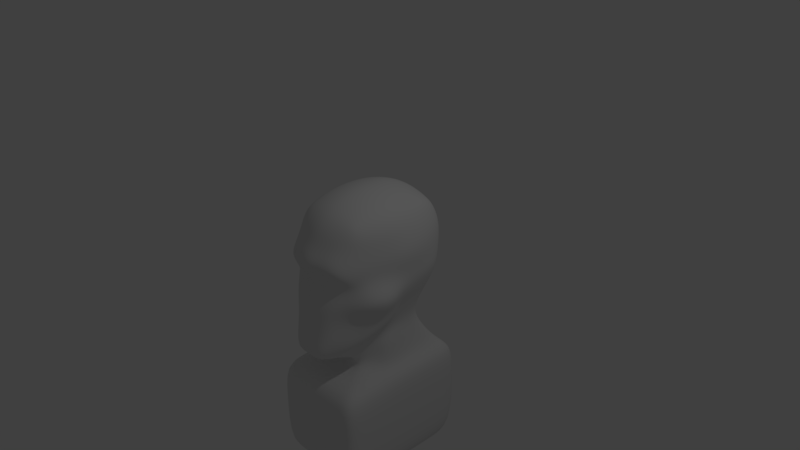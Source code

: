 # Source: humanMale.blend  (saved by Blender 2.78.0; exported with 4.5.12 LTS)
import bpy
from mathutils import Matrix  # noqa: F401  (used for matrix-valued properties, if any)

bpy.ops.wm.read_factory_settings(use_empty=True)
scene = bpy.context.scene
scene.name = 'Scene'

# ---- collections
col_collection_1 = bpy.data.collections.new('Collection 1'); scene.collection.children.link(col_collection_1)

# ---- materials (node trees are filled in below, after node groups)
mat_material = bpy.data.materials.new('Material')
mat_material.alpha_threshold = 0.0
mat_material.use_transparent_shadow = False
mat_material.roughness = 0.5
mat_material.line_color = (0.0, 0.0, 0.0, 1.0)

# ---- material node trees

# ---- world
world_world = bpy.data.worlds.new('World'); scene.world = world_world
world_world.color = (0.05088, 0.05088, 0.05088)
world_world.use_sun_shadow = False
world_world.sun_shadow_jitter_overblur = 0.0
world_world.cycles.sampling_method = 'MANUAL'

# ---- cameras
cam_camera = bpy.data.cameras.new('Camera')
cam_camera.clip_end = 100.0
cam_camera.lens = 35.0
cam_camera.sensor_width = 32.0
cam_camera.sensor_height = 18.0
cam_camera.ortho_scale = 7.314
cam_camera.dof.focus_distance = 0.0
cam_camera.dof.aperture_fstop = 128.0

# ---- lights
light_lamp = bpy.data.lights.new('Lamp', 'POINT')
light_lamp.transmission_factor = 0.0
light_lamp.cutoff_distance = 30.0
light_lamp.energy = 100.0
light_lamp.shadow_buffer_clip_start = 1.001
light_lamp.shadow_soft_size = 0.1
light_lamp.shadow_maximum_resolution = 0.006
light_lamp.use_absolute_resolution = True

# ---- meshes
me_cube = bpy.data.meshes.new('Cube')
me_cube.from_pydata([(0.4919, 0.57, -0.4813), (0.3225, -0.9036, -0.9985), (0.4483, 0.6596, 0.6952), (0.4337, -0.6185, 0.7206), (0.5504, -0.002125, -0.5378), (0.0, 0.68, -0.56), (0.5459, 0.7459, 0.06786), (0.0, -1.1, -1.1), (0.5052, -0.6817, -0.02584), (0.5204, 0.04478, 0.8072), (0.0, 0.6972, 0.7927), (0.0, -0.7087, 0.8124), (0.0, 0.9121, 0.08203), (0.0, -0.991, -0.02179), (0.7, -2.98e-07, 0.0), (0.0, 0.05331, 0.9983), (0.7, 1.0, -3.0), (0.7, 1.0, -2.0), (0.7, -1.0, -2.0), (0.7, -5.96e-08, -2.0), (0.0, 1.0, -2.0), (0.0, -1.0, -2.0), (0.7, 1.0, -1.5), (0.7, -1.0, -3.0), (0.7, -5.96e-08, -3.0), (0.0, 1.0, -3.0), (0.0, -1.0, -3.0), (0.0, 1.192e-07, -3.0), (0.7, -5.96e-08, -1.5), (0.0, 0.7, -1.6), (0.7, -1.0, -1.5), (0.0, -1.0, -1.5), (0.3839, 0.5574, -1.099), (0.2894, -0.46, -1.25), (0.4894, -0.1, -1.05), (0.0, 0.66, -1.05), (0.0, -0.46, -1.25), (0.4894, 0.86, -1.45), (0.4894, -0.1, -1.45), (0.0, 0.66, -1.45), (0.2894, -0.46, -1.45), (0.0, -0.46, -1.45), (0.2947, -0.73, -1.125), (0.4213, -0.1755, -0.9199), (0.0, -0.73, -1.125), (0.391, 0.4528, -0.8793), (0.0, 0.63, -0.875), (0.5391, 0.6628, -0.2988), (0.4216, -0.7494, -0.5127), (1.192e-07, 0.8, -0.35), (0.0, -1.032, -0.5481), (0.644, -0.03883, -0.3361), (0.588, -0.1777, -0.6723), (0.539, 0.3122, -0.5012), (0.5192, 0.3944, 0.7814), (0.6958, 0.4298, 0.05773), (0.0, 0.3977, 0.9635), (0.7, 0.5, -2.0), (0.7, 0.5, -3.0), (0.0, 0.5, -3.0), (0.7, 0.5, -1.5), (0.4367, 0.2287, -1.075), (0.4894, 0.38, -1.45), (0.417, 0.1546, -0.8964), (0.6181, 0.3639, -0.3132), (0.5303, 0.7489, 0.4082), (0.4932, -0.7033, 0.407), (0.0, 0.9183, 0.4385), (0.0, -0.9338, 0.4394), (0.7, 0.04482, 0.4579), (0.6751, 0.4282, 0.4444), (0.5587, -0.4851, -0.8148), (0.4293, -0.7926, -0.9574), (0.5025, -0.2389, 0.7981), (0.4687, -0.4654, 0.7615), (0.6521, -0.291, 0.0021), (0.5952, -0.5656, -0.01315), (0.0, -0.2468, 0.9846), (0.0, -0.5025, 0.922), (0.7, -0.3333, -2.0), (0.7, -0.6667, -2.0), (0.7, -0.3333, -3.0), (0.7, -0.6667, -3.0), (0.0, -0.6667, -3.0), (0.0, -0.3333, -3.0), (0.7, -0.6667, -1.5), (0.7, -0.3333, -1.5), (0.4228, -0.22, -1.117), (0.3561, -0.34, -1.183), (0.3561, -0.34, -1.45), (0.4228, -0.22, -1.45), (0.3369, -0.5452, -1.057), (0.3791, -0.3603, -0.9883), (0.7812, -0.3338, -0.3985), (0.5183, -0.6287, -0.4609), (0.647, -0.2483, 0.4378), (0.5847, -0.5031, 0.4186), (0.4895, 0.7132, 0.5669), (0.4759, -0.6743, 0.5944), (0.0, 0.8476, 0.6114), (0.0, -0.8478, 0.6441), (0.6306, 0.04826, 0.6504), (0.6114, 0.411, 0.6251), (0.6086, -0.2465, 0.6428), (0.556, -0.489, 0.6151), (0.0, -1.1, 0.225), (0.75, -3.576e-07, 0.25), (0.6975, 0.4327, 0.2526), (0.5423, 0.7547, 0.2404), (0.5129, -0.8494, 0.09848), (0.0, 0.9314, 0.2651), (0.6711, -0.2738, 0.2255), (0.6051, -0.5369, 0.2083), (0.5507, 0.7151, -0.1138), (0.4713, -0.8127, -0.2639), (0.0, 0.8604, -0.1268), (0.0, -1.006, -0.2794), (0.672, -0.01941, -0.1681), (0.7003, 0.4182, -0.1189), (0.8206, -0.312, -0.2027), (0.7692, -0.6046, -0.2374), (0.0, -1.064, -0.823), (0.4834, -0.05423, -0.7186), (0.4389, 0.4919, -0.6685), (0.0, 0.6345, -0.7193), (0.3694, -0.8992, -0.7688), (0.666, -0.1082, -0.5042), (0.4778, 0.245, -0.6834), (0.5699, -0.4094, -0.6067), (0.4738, -0.7106, -0.7092), (0.3517, 0.6443, -0.4963), (0.1758, 0.6622, -0.5282), (0.2, -1.1, -1.1), (0.1, -1.1, -1.1), (0.3185, 0.689, 0.727), (0.1603, 0.7012, 0.7642), (0.3213, -0.6591, 0.7594), (0.1652, -0.6944, 0.7959), (0.3552, 0.8603, 0.07827), (0.1776, 0.8996, 0.08774), (0.3622, -0.801, -0.02739), (0.1846, -0.8581, -0.02382), (0.1839, 0.04756, 0.97), (0.3631, 0.04488, 0.906), (0.4667, 1.0, -2.0), (0.2333, 1.0, -2.0), (0.4667, -1.0, -2.0), (0.2333, -1.0, -2.0), (0.4667, 1.0, -3.0), (0.2333, 1.0, -3.0), (0.4667, -1.0, -3.0), (0.2333, -1.0, -3.0), (0.4667, 0.0, -3.0), (0.2333, 5.96e-08, -3.0), (0.4667, 0.9, -1.533), (0.2333, 0.8, -1.567), (0.2333, -1.0, -1.5), (0.4667, -1.0, -1.5), (0.2559, 0.5916, -1.083), (0.128, 0.6258, -1.066), (0.193, -0.46, -1.25), (0.09648, -0.46, -1.25), (0.3263, 0.7933, -1.45), (0.1631, 0.7267, -1.45), (0.09648, -0.46, -1.45), (0.193, -0.46, -1.45), (0.2751, 0.533, -0.8736), (0.1375, 0.5815, -0.8743), (0.09824, -0.73, -1.125), (0.1965, -0.73, -1.125), (0.2943, -0.9625, -0.537), (0.1493, -1.01, -0.5449), (0.3948, 0.7777, -0.3102), (0.1974, 0.7889, -0.3301), (0.4667, 0.5, -3.0), (0.2333, 0.5, -3.0), (0.1815, 0.3993, 0.928), (0.3611, 0.3963, 0.8656), (0.3629, -0.841, 0.4147), (0.184, -0.9016, 0.4293), (0.3571, 0.8568, 0.4111), (0.1788, 0.8973, 0.4265), (0.4667, -0.3333, -3.0), (0.2333, -0.3333, -3.0), (0.4667, -0.6667, -3.0), (0.2333, -0.6667, -3.0), (0.178, -0.2468, 0.9557), (0.3511, -0.2413, 0.8944), (0.169, -0.4943, 0.8971), (0.3321, -0.4758, 0.8442), (0.3321, 0.8034, 0.5713), (0.1663, 0.8337, 0.5932), (0.3394, -0.7695, 0.6081), (0.1731, -0.8241, 0.6315), (0.383, -0.9944, 0.2035), (0.1915, -1.047, 0.2142), (0.3609, 0.8694, 0.2452), (0.1804, 0.9086, 0.2578), (0.375, 0.819, -0.116), (0.1875, 0.8442, -0.1212), (0.3337, -0.9261, -0.2751), (0.17, -0.9794, -0.2778), (0.2494, -1.017, -0.8108), (0.1254, -1.052, -0.8204), (0.3148, 0.5743, -0.6718), (0.1574, 0.6044, -0.6955)], [], [(104, 74, 3, 98), (197, 139, 12, 110), (173, 131, 5, 49), (201, 141, 13, 116), (193, 137, 11, 100), (120, 76, 8, 114), (118, 55, 14, 117), (102, 54, 9, 101), (188, 78, 11, 137), (176, 56, 15, 142), (85, 30, 18, 80), (60, 28, 19, 57), (147, 21, 26, 151), (80, 18, 23, 82), (156, 31, 21, 147), (154, 22, 17, 144), (175, 153, 27, 59), (185, 151, 26, 83), (57, 19, 24, 58), (144, 17, 16, 148), (168, 44, 36, 161), (91, 42, 33, 88), (155, 29, 39, 163), (86, 28, 38, 90), (158, 32, 37, 162), (161, 36, 41, 164), (61, 34, 38, 62), (88, 33, 40, 89), (63, 43, 34, 61), (157, 30, 40, 165), (166, 45, 32, 158), (60, 22, 37, 62), (204, 123, 45, 166), (127, 122, 43, 63), (72, 1, 42, 91), (133, 7, 44, 168), (53, 64, 51, 4), (129, 94, 48, 125), (203, 171, 50, 121), (199, 173, 49, 115), (126, 52, 43, 122), (0, 47, 64, 53), (123, 127, 63, 45), (28, 60, 62, 38), (45, 63, 61, 32), (32, 61, 62, 37), (17, 57, 58, 16), (149, 175, 59, 25), (22, 60, 57, 17), (135, 10, 56, 176), (97, 2, 54, 102), (113, 6, 55, 118), (108, 65, 70, 107), (107, 70, 69, 106), (195, 179, 68, 105), (191, 181, 67, 99), (112, 96, 66, 109), (106, 69, 95, 111), (111, 95, 96, 112), (126, 51, 93, 128), (128, 93, 94, 129), (52, 71, 92, 43), (71, 72, 91, 92), (34, 87, 90, 38), (87, 88, 89, 90), (30, 85, 89, 40), (85, 86, 90, 89), (43, 92, 87, 34), (92, 91, 88, 87), (153, 183, 84, 27), (183, 185, 83, 84), (19, 79, 81, 24), (79, 80, 82, 81), (28, 86, 79, 19), (86, 85, 80, 79), (142, 15, 77, 186), (186, 77, 78, 188), (117, 14, 75, 119), (119, 75, 76, 120), (101, 9, 73, 103), (103, 73, 74, 104), (95, 103, 104, 96), (69, 101, 103, 95), (135, 191, 99, 10), (65, 97, 102, 70), (70, 102, 101, 69), (179, 193, 100, 68), (96, 104, 98, 66), (75, 111, 112, 76), (14, 106, 111, 75), (76, 112, 109, 8), (141, 195, 105, 13), (55, 107, 106, 14), (6, 108, 107, 55), (181, 197, 110, 67), (93, 119, 120, 94), (51, 117, 119, 93), (47, 113, 118, 64), (139, 199, 115, 12), (64, 118, 117, 51), (94, 120, 114, 48), (171, 201, 116, 50), (71, 128, 129, 72), (52, 126, 128, 71), (0, 53, 127, 123), (51, 126, 122, 4), (133, 203, 121, 7), (72, 129, 125, 1), (53, 4, 122, 127), (130, 0, 123, 204), (5, 131, 205, 124), (131, 130, 204, 205), (1, 125, 202, 132), (132, 202, 203, 133), (48, 114, 200, 170), (170, 200, 201, 171), (6, 113, 198, 138), (138, 198, 199, 139), (65, 108, 196, 180), (180, 196, 197, 181), (8, 109, 194, 140), (140, 194, 195, 141), (66, 98, 192, 178), (178, 192, 193, 179), (2, 97, 190, 134), (134, 190, 191, 135), (73, 187, 189, 74), (187, 186, 188, 189), (9, 143, 187, 73), (143, 142, 186, 187), (81, 82, 184, 182), (182, 184, 185, 183), (24, 81, 182, 152), (152, 182, 183, 153), (97, 65, 180, 190), (190, 180, 181, 191), (109, 66, 178, 194), (194, 178, 179, 195), (2, 134, 177, 54), (134, 135, 176, 177), (16, 58, 174, 148), (148, 174, 175, 149), (113, 47, 172, 198), (198, 172, 173, 199), (125, 48, 170, 202), (202, 170, 171, 203), (1, 132, 169, 42), (132, 133, 168, 169), (124, 205, 167, 46), (205, 204, 166, 167), (46, 167, 159, 35), (167, 166, 158, 159), (31, 156, 164, 41), (156, 157, 165, 164), (33, 160, 165, 40), (160, 161, 164, 165), (35, 159, 163, 39), (159, 158, 162, 163), (22, 154, 162, 37), (154, 155, 163, 162), (42, 169, 160, 33), (169, 168, 161, 160), (20, 145, 149, 25), (145, 144, 148, 149), (82, 23, 150, 184), (184, 150, 151, 185), (58, 24, 152, 174), (174, 152, 153, 175), (29, 155, 145, 20), (155, 154, 144, 145), (30, 157, 146, 18), (157, 156, 147, 146), (18, 146, 150, 23), (146, 147, 151, 150), (54, 177, 143, 9), (177, 176, 142, 143), (74, 189, 136, 3), (189, 188, 137, 136), (98, 3, 136, 192), (192, 136, 137, 193), (114, 8, 140, 200), (200, 140, 141, 201), (47, 0, 130, 172), (172, 130, 131, 173), (108, 6, 138, 196), (196, 138, 139, 197)])
me_cube.polygons.foreach_set('use_smooth', [True] * 186)
me_cube.materials.append(mat_material)
me_cube.use_remesh_preserve_volume = False
me_cube.use_remesh_preserve_attributes = False
me_cube.use_mirror_vertex_groups = False
me_cube.update()

# ---- objects
ob_cube = bpy.data.objects.new('Cube', me_cube)
ob_lamp = bpy.data.objects.new('Lamp', light_lamp)
ob_camera = bpy.data.objects.new('Camera', cam_camera)

# ---- transforms, parenting, visibility, modifiers, constraints
ob_cube.location = (0.0, 0.0, 0.0)
ob_cube.lock_rotations_4d = False
ob_cube.empty_display_type = 'ARROWS'
ob_cube.lineart.crease_threshold = 0.0
_m = ob_cube.modifiers.new('Mirror', 'MIRROR')
_m.use_clip = True
_m = ob_cube.modifiers.new('Subsurf', 'SUBSURF')
_m.uv_smooth = 'PRESERVE_CORNERS'
_m.quality = 2
_m.levels = 2
_m.show_only_control_edges = False
ob_lamp.location = (4.076, 1.005, 5.904)
ob_lamp.rotation_euler = (0.6503, 0.05522, 1.866)
ob_lamp.lock_rotations_4d = False
ob_lamp.empty_display_type = 'ARROWS'
ob_lamp.color = (0.0, 0.0, 0.0, 0.0)
ob_lamp.hide_viewport = True
ob_lamp.lineart.crease_threshold = 0.0
ob_camera.location = (7.481, -6.508, 5.344)
ob_camera.rotation_euler = (1.109, 0.0, 0.8149)
ob_camera.lock_rotations_4d = False
ob_camera.empty_display_type = 'ARROWS'
ob_camera.color = (0.0, 0.0, 0.0, 0.0)
ob_camera.hide_viewport = True
ob_camera.display_type = 'WIRE'
ob_camera.lineart.crease_threshold = 0.0

# ---- collection membership
col_collection_1.objects.link(ob_cube)
col_collection_1.objects.link(ob_lamp)
col_collection_1.objects.link(ob_camera)

# ---- scene / render settings (as saved in the file)
scene.camera = ob_camera
scene.frame_start = 1; scene.frame_end = 250; scene.frame_set(1)
scene.render.engine = 'BLENDER_EEVEE_NEXT'
scene.render.resolution_percentage = 50
scene.render.dither_intensity = 0.0
scene.cycles.use_denoising = False
scene.cycles.samples = 128
scene.cycles.sampling_pattern = 'TABULATED_SOBOL'
scene.cycles.light_sampling_threshold = 0.0
scene.cycles.use_adaptive_sampling = False
scene.cycles.use_light_tree = False
scene.cycles.blur_glossy = 0.0
scene.cycles.sample_clamp_indirect = 0.0
scene.view_settings.view_transform = 'Standard'
bpy.context.view_layer.update()
